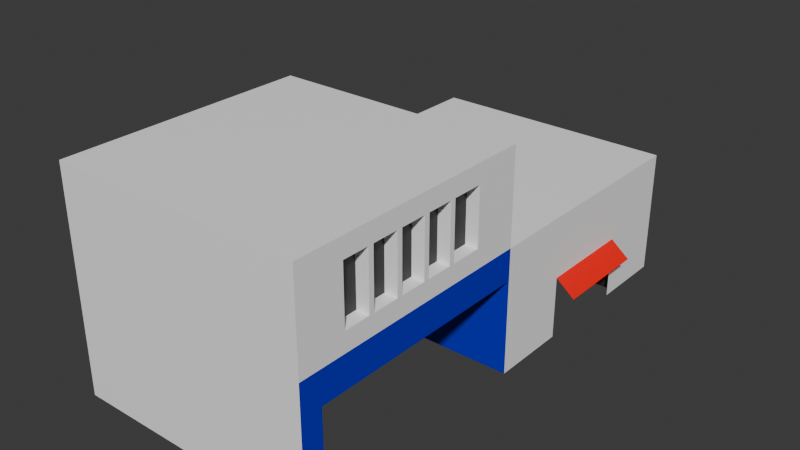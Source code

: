 # Source: Edificio-3.blend  (saved by Blender 4.5.87; exported with 4.5.12 LTS)
import bpy
from mathutils import Matrix  # noqa: F401  (used for matrix-valued properties, if any)

bpy.ops.wm.read_factory_settings(use_empty=True)
scene = bpy.context.scene
scene.name = 'Scene'

# ---- collections
col_collection = bpy.data.collections.new('Collection'); scene.collection.children.link(col_collection)

# ---- materials (node trees are filled in below, after node groups)
mat_base = bpy.data.materials.new('BASE')
mat_ventanas_puerta = bpy.data.materials.new('Ventanas/Puerta')
mat_local = bpy.data.materials.new('Local')
mat_material_001 = bpy.data.materials.new('Material.001')

# ---- material node trees
mat_base.use_nodes = True; mat_base.node_tree.nodes.clear()
_N = mat_base.node_tree.nodes; _L = mat_base.node_tree.links
n0 = _N.new('ShaderNodeBsdfPrincipled'); n0.name = 'Principled BSDF'; n0.location = (-200, 100)
n0.inputs[0].default_value = (1.0, 1.0, 1.0, 1.0)
n1 = _N.new('ShaderNodeOutputMaterial'); n1.name = 'Material Output'; n1.location = (200, 100)
_L.new(n0.outputs[0], n1.inputs[0])
n1.is_active_output = True
mat_ventanas_puerta.use_nodes = True; mat_ventanas_puerta.node_tree.nodes.clear()
_N = mat_ventanas_puerta.node_tree.nodes; _L = mat_ventanas_puerta.node_tree.links
n0 = _N.new('ShaderNodeBsdfPrincipled'); n0.name = 'Principled BSDF'; n0.location = (-200, 100)
n0.inputs[0].default_value = (0.02155, 0.02155, 0.02155, 1.0)
n1 = _N.new('ShaderNodeOutputMaterial'); n1.name = 'Material Output'; n1.location = (200, 100)
_L.new(n0.outputs[0], n1.inputs[0])
n1.is_active_output = True
mat_local.use_nodes = True; mat_local.node_tree.nodes.clear()
_N = mat_local.node_tree.nodes; _L = mat_local.node_tree.links
n0 = _N.new('ShaderNodeBsdfPrincipled'); n0.name = 'Principled BSDF'; n0.location = (-200, 100)
n0.inputs[0].default_value = (0.0, 0.005957, 0.568, 1.0)
n1 = _N.new('ShaderNodeOutputMaterial'); n1.name = 'Material Output'; n1.location = (200, 100)
_L.new(n0.outputs[0], n1.inputs[0])
n1.is_active_output = True
mat_material_001.use_nodes = True; mat_material_001.node_tree.nodes.clear()
_N = mat_material_001.node_tree.nodes; _L = mat_material_001.node_tree.links
n0 = _N.new('ShaderNodeBsdfPrincipled'); n0.name = 'Principled BSDF'; n0.location = (-200, 100)
n0.inputs[0].default_value = (1.0, 0.0006315, 0.0, 1.0)
n1 = _N.new('ShaderNodeOutputMaterial'); n1.name = 'Material Output'; n1.location = (200, 100)
_L.new(n0.outputs[0], n1.inputs[0])
n1.is_active_output = True

# ---- world
world_world = bpy.data.worlds.new('World'); scene.world = world_world
world_world.use_nodes = True; world_world.node_tree.nodes.clear()
_N = world_world.node_tree.nodes; _L = world_world.node_tree.links
n0 = _N.new('ShaderNodeOutputWorld'); n0.name = 'World Output'; n0.location = (200, 100)
n1 = _N.new('ShaderNodeBackground'); n1.name = 'Background'; n1.location = (-200, 100)
n1.inputs[0].default_value = (0.05088, 0.05088, 0.05088, 1.0)
_L.new(n1.outputs[0], n0.inputs[0])
n0.is_active_output = True
world_world.color = (0.05088, 0.05088, 0.05088)
world_world.sun_shadow_jitter_overblur = 0.0

# ---- meshes
me_plane = bpy.data.meshes.new('Plane')
me_plane.from_pydata([(1.0, -1.0, 0.0), (1.0, 1.0, 0.0), (1.0, 0.7, 0.0), (1.0, -0.915, 0.0), (1.0, -0.001735, 0.0), (1.0, 0.3088, 0.0), (0.0, -1.0, 0.0), (0.0, 1.0, 0.0), (-0.03157, -0.9064, -0.01646), (-0.03157, 0.006865, -0.01646), (0.5, 1.0, 0.0), (0.5, 0.7, 0.0), (0.5, -0.001735, 0.0), (0.5, 0.3088, 0.0), (1.0, 1.0, 0.25), (1.0, 0.7, 0.25), (1.0, -0.001735, 0.25), (1.0, 0.3088, 0.25), (0.5, 0.7, 0.25), (0.5, 0.3088, 0.25), (0.5, 0.7, 0.25), (0.5, 0.3088, 0.25), (1.0, -0.915, 0.5), (1.0, -0.001735, 0.5), (0.0, -0.915, 0.5), (0.0, -0.001735, 0.5), (0.5, -0.001735, 0.5), (1.0, -1.0, 0.5), (0.0, -1.0, 0.5), (0.0, 1.0, 0.5), (0.0, -0.001735, 0.5), (1.0, 1.0, 0.5), (0.0, 1.0, 0.5), (1.0, -0.915, 0.5), (1.0, -0.001735, 0.5), (1.0, -0.915, 0.375), (1.0, -0.001735, 0.375), (1.0, -0.001735, 0.875), (1.0, -0.915, 0.875), (1.0, -0.915, 0.0), (0.0, -0.915, 0.0), (0.5, -0.001735, 0.0), (0.5, -0.9167, 0.0), (0.5, -0.9167, 0.5), (0.5, -0.001735, 0.25), (0.5, 0.3088, 0.25), (0.5, 1.0, 0.25), (0.5, 0.7, 0.25), (1.0, 0.2588, 0.0), (0.5, 0.2588, 0.0), (1.0, 0.2588, 0.25), (0.5, 0.2588, 0.25), (0.45, 0.3088, 0.0), (0.45, 0.7, 0.0), (0.45, 0.3088, 0.25), (0.45, 0.7, 0.25), (1.0, 0.75, 0.0), (0.5, 0.75, 0.0), (1.0, 0.75, 0.25), (0.5, 0.75, 0.25), (0.0, -0.915, 0.875), (0.0, -0.001735, 0.875), (1.0, -1.0, 0.5), (1.0, -1.0, 0.875), (0.0, -1.0, 0.875), (1.0, -0.915, 0.875), (1.0, -0.001735, 0.875), (1.0, -1.0, 0.875), (1.0, -0.001735, 0.5), (1.0, -0.001735, 0.875), (1.0, -0.8336, 0.5), (1.0, -0.6672, 0.5), (1.0, -0.5009, 0.5), (1.0, -0.3345, 0.5), (1.0, -0.1681, 0.5), (1.0, -0.8336, 0.5), (1.0, -0.6672, 0.5), (1.0, -0.5009, 0.5), (1.0, -0.3345, 0.5), (1.0, -0.1681, 0.5), (1.0, -0.8336, 0.875), (1.0, -0.6672, 0.875), (1.0, -0.5009, 0.875), (1.0, -0.3345, 0.875), (1.0, -0.1681, 0.875), (1.0, -0.8336, 0.875), (1.0, -0.6672, 0.875), (1.0, -0.5009, 0.875), (1.0, -0.3345, 0.875), (1.0, -0.1681, 0.875), (1.0, -0.3345, 0.575), (1.0, -0.3345, 0.8), (1.0, -0.5841, 0.8), (1.0, -0.5633, 0.8), (1.0, -0.5841, 0.575), (1.0, -0.5633, 0.575), (1.0, -0.4593, 0.8), (1.0, -0.4385, 0.8), (1.0, -0.4593, 0.575), (1.0, -0.4385, 0.575), (1.0, -0.8128, 0.8), (1.0, -0.7088, 0.8), (1.0, -0.688, 0.8), (1.0, -0.8128, 0.575), (1.0, -0.7088, 0.575), (1.0, -0.688, 0.575), (1.0, -0.3137, 0.8), (1.0, -0.1889, 0.8), (1.0, -0.3137, 0.575), (1.0, -0.1889, 0.575), (0.95, -0.3345, 0.575), (0.95, -0.3345, 0.8), (0.95, -0.5841, 0.575), (0.95, -0.688, 0.575), (0.95, -0.5841, 0.8), (0.95, -0.688, 0.8), (0.95, -0.5633, 0.575), (0.95, -0.5633, 0.8), (0.95, -0.4593, 0.8), (0.95, -0.4385, 0.8), (0.95, -0.4593, 0.575), (0.95, -0.4385, 0.575), (0.95, -0.8128, 0.8), (0.95, -0.7088, 0.8), (0.95, -0.8128, 0.575), (0.95, -0.7088, 0.575), (0.95, -0.3137, 0.8), (0.95, -0.1889, 0.8), (0.95, -0.3137, 0.575), (0.95, -0.1889, 0.575), (1.0, 0.7, 0.25), (1.0, 0.3088, 0.25), (1.0, 0.7, 0.25), (1.0, 0.3088, 0.25), (1.076, 0.7, 0.1884), (1.076, 0.3088, 0.1884)], [(44, 45), (5, 48), (56, 2), (38, 63), (61, 60), (66, 65), (60, 64), (75, 70)], [(6, 0, 3, 8), (42, 3, 22, 43), (1, 2, 15, 14), (49, 48, 50, 51), (5, 4, 16, 17), (19, 13, 49, 51), (13, 21, 54, 52), (12, 4, 23, 26), (9, 12, 26, 25), (0, 6, 28, 27), (0, 27, 22, 3), (25, 26, 23, 22, 24), (9, 7, 29, 30), (1, 31, 32, 7, 10), (31, 23, 26, 25, 32), (22, 23, 34, 33), (33, 34, 36, 35), (9, 30, 28, 6), (8, 3, 39, 40), (14, 15, 47, 46), (45, 47, 15, 17), (17, 19, 51, 50), (53, 52, 54, 55), (21, 20, 55, 54), (20, 11, 53, 55), (57, 56, 58, 59), (18, 11, 57, 59), (15, 18, 59, 58), (31, 23, 16, 50, 17, 15, 58, 14), (22, 27, 28, 24), (64, 63, 37, 61), (25, 26, 23, 37, 61), (80, 63, 67, 85), (79, 34, 68, 74), (76, 77, 72, 71), (77, 78, 73, 72), (78, 79, 74, 73), (66, 84, 89, 69), (84, 83, 88, 89), (83, 82, 87, 88), (82, 81, 86, 87), (81, 80, 85, 86), (100, 103, 124, 122), (103, 100, 101, 102, 92, 93, 96, 97, 91, 106, 107, 89, 88, 87, 86, 85, 67, 62, 70, 71, 72, 73, 74, 109, 108, 90, 99, 98, 95, 94, 105, 104), (28, 27, 62, 67, 63, 64), (41, 42, 43, 26, 12), (25, 28, 64, 61), (74, 68, 34, 66, 69, 89, 107, 109), (92, 94, 95, 93), (93, 95, 116, 117), (106, 108, 128, 126), (96, 98, 99, 97), (101, 104, 105, 102), (98, 96, 118, 120), (94, 92, 114, 112), (91, 90, 108, 106), (112, 114, 115, 113), (120, 118, 117, 116), (110, 111, 119, 121), (122, 124, 125, 123), (129, 127, 126, 128), (97, 99, 121, 119), (109, 107, 127, 129), (96, 93, 117, 118), (104, 101, 123, 125), (102, 105, 113, 115), (101, 100, 122, 123), (91, 97, 119, 111), (105, 94, 112, 113), (95, 98, 120, 116), (107, 106, 126, 127), (90, 91, 111, 110), (92, 102, 115, 114), (103, 104, 125, 124), (99, 90, 110, 121), (108, 109, 129, 128), (15, 17, 131, 130), (130, 131, 133, 132), (132, 133, 135, 134)])
me_plane.polygons.foreach_set('material_index', [0, 2, 0, 1, 0, 0, 0, 2, 0, 0, 2, 0, 0, 0, 0, 0, 2, 0, 0, 0, 0, 0, 1, 0, 0, 1, 0, 0, 0, 0, 0, 0, 0, 0, 0, 0, 0, 0, 0, 0, 0, 0, 0, 0, 0, 1, 0, 0, 0, 0, 0, 0, 0, 0, 0, 0, 1, 1, 1, 1, 1, 0, 0, 0, 0, 0, 0, 0, 0, 0, 0, 0, 0, 0, 0, 0, 0, 0, 3])
_uv = me_plane.uv_layers.new(name='UVMap')
_uv.uv.foreach_set('vector', [0.5, 0.0, 1.0, 0.0, 1.0, 0.0425, 0.5, 0.0425, 0.75, 0.4991, 1.0, 0.0425, 1.0, 0.0425, 0.75, 0.4991, 1.0, 1.0, 1.0, 0.85, 1.0, 0.85, 1.0, 1.0, 0.0, 0.0, 0.0, 0.0, 0.0, 0.0, 0.0, 0.0, 1.0, 0.6544, 1.0, 0.4991, 1.0, 0.4991, 1.0, 0.6544, 0.0, 0.0, 0.0, 0.0, 0.0, 0.0, 0.0, 0.0, 0.0, 0.0, 0.0, 0.0, 0.0, 0.0, 0.0, 0.0, 0.75, 0.4991, 1.0, 0.4991, 1.0, 0.4991, 0.75, 0.4991, 0.5, 0.4991, 0.75, 0.4991, 0.75, 0.4991, 0.5, 0.4991, 1.0, 0.0, 0.5, 0.0, 0.5, 0.0, 1.0, 0.0, 1.0, 0.0, 1.0, 0.0, 1.0, 0.0425, 1.0, 0.0425, 0.5, 0.4991, 0.75, 0.4991, 1.0, 0.4991, 1.0, 0.0425, 0.5, 0.0425, 0.5, 0.4991, 0.5, 1.0, 0.5, 1.0, 0.5, 0.4991, 1.0, 1.0, 1.0, 1.0, 0.5, 1.0, 0.5, 1.0, 0.75, 1.0, 1.0, 1.0, 1.0, 0.4991, 0.75, 0.4991, 0.5, 0.4991, 0.5, 1.0, 1.0, 0.0425, 1.0, 0.4991, 1.0, 0.4991, 1.0, 0.0425, 1.0, 0.0425, 1.0, 0.4991, 1.0, 0.4991, 1.0, 0.0425, 0.5, 0.4991, 0.5, 0.4991, 0.5, 0.0, 0.5, 0.0, 0.5, 0.0425, 1.0, 0.0425, 1.0, 0.0425, 0.5, 0.0425, 1.0, 1.0, 1.0, 0.85, 1.0, 0.85, 1.0, 1.0, 1.0, 0.6544, 1.0, 0.85, 1.0, 0.85, 1.0, 0.6544, 0.0, 0.0, 0.0, 0.0, 0.0, 0.0, 0.0, 0.0, 0.75, 0.85, 0.75, 0.6544, 0.75, 0.6544, 0.75, 0.85, 0.0, 0.0, 0.0, 0.0, 0.0, 0.0, 0.0, 0.0, 0.0, 0.0, 0.0, 0.0, 0.0, 0.0, 0.0, 0.0, 0.0, 0.0, 0.0, 0.0, 0.0, 0.0, 0.0, 0.0, 0.0, 0.0, 0.0, 0.0, 0.0, 0.0, 0.0, 0.0, 0.0, 0.0, 0.0, 0.0, 0.0, 0.0, 0.0, 0.0, 1.0, 1.0, 1.0, 0.4991, 0.0, 0.0, 1.0, 0.6544, 1.0, 0.6544, 1.0, 0.85, 1.0, 0.85, 0.0, 0.0, 1.0, 0.0425, 1.0, 0.0, 0.5, 0.0, 0.5, 0.0425, 0.5, 0.0, 1.0, 0.0, 1.0, 0.4991, 0.5, 0.4991, 0.5, 0.4991, 0.75, 0.4991, 1.0, 0.4991, 1.0, 0.4991, 0.5, 0.4991, 0.0, 0.0, 0.0, 0.0, 0.0, 0.0, 0.0, 0.0, 0.0, 0.0, 0.0, 0.0, 0.0, 0.0, 0.0, 0.0, 0.0, 0.0, 0.0, 0.0, 0.0, 0.0, 0.0, 0.0, 0.0, 0.0, 0.0, 0.0, 0.0, 0.0, 0.0, 0.0, 0.0, 0.0, 0.0, 0.0, 0.0, 0.0, 0.0, 0.0, 0.0, 0.0, 0.0, 0.0, 0.0, 0.0, 0.0, 0.0, 0.0, 0.0, 0.0, 0.0, 0.0, 0.0, 0.0, 0.0, 0.0, 0.0, 0.0, 0.0, 0.0, 0.0, 0.0, 0.0, 0.0, 0.0, 0.0, 0.0, 0.0, 0.0, 0.0, 0.0, 0.0, 0.0, 0.0, 0.0, 0.0, 0.0, 0.0, 0.0, 0.8125, 0.0, 0.8125, 0.0, 0.8125, 0.0, 0.8125, 0.0, 0.8125, 0.0, 0.8125, 0.0, 0.7083, 0.0, 0.6875, 0.0, 0.5833, 0.0, 0.5625, 0.0, 0.4583, 0.0, 0.4375, 0.0, 0.3333, 0.0, 0.3125, 0.0, 0.1875, 0.0, 0.1667, 0.0, 0.3333, 0.0, 0.5, 0.0, 0.6667, 0.0, 0.8333, 0.0, 1.0, 0.0, 1.0, 0.0, 0.8333, 0.0, 0.6667, 0.0, 0.5, 0.0, 0.3333, 0.0, 0.1667, 0.0, 0.1875, 0.0, 0.3125, 0.0, 0.3333, 0.0, 0.4375, 0.0, 0.4583, 0.0, 0.5625, 0.0, 0.5833, 0.0, 0.6875, 0.0, 0.7083, 0.0, 0.5, 0.0, 1.0, 0.0, 1.0, 0.0, 1.0, 0.0, 1.0, 0.0, 0.5, 0.0, 0.75, 0.4991, 0.75, 0.4991, 0.75, 0.4991, 0.75, 0.4991, 0.75, 0.4991, 0.5, 0.4991, 0.5, 0.0, 0.5, 0.0, 0.5, 0.4991, 0.1667, 0.0, 0.0, 0.0, 0.0, 0.0, 0.0, 0.0, 0.0, 0.0, 0.1667, 0.0, 0.1875, 0.0, 0.1875, 0.0, 0.5833, 0.0, 0.5833, 0.0, 0.5625, 0.0, 0.5625, 0.0, 0.5625, 0.0, 0.5625, 0.0, 0.5625, 0.0, 0.5625, 0.0, 0.3125, 0.0, 0.3125, 0.0, 0.3125, 0.0, 0.3125, 0.0, 0.4583, 0.0, 0.4583, 0.0, 0.4375, 0.0, 0.4375, 0.0, 0.7083, 0.0, 0.7083, 0.0, 0.6875, 0.0, 0.6875, 0.0, 0.4583, 0.0, 0.4583, 0.0, 0.4583, 0.0, 0.4583, 0.0, 0.5833, 0.0, 0.5833, 0.0, 0.5833, 0.0, 0.5833, 0.0, 0.3333, 0.0, 0.3333, 0.0, 0.3125, 0.0, 0.3125, 0.0, 0.5833, 0.0, 0.5833, 0.0, 0.6875, 0.0, 0.6875, 0.0, 0.4583, 0.0, 0.4583, 0.0, 0.5625, 0.0, 0.5625, 0.0, 0.3333, 0.0, 0.3333, 0.0, 0.4375, 0.0, 0.4375, 0.0, 0.8125, 0.0, 0.8125, 0.0, 0.7083, 0.0, 0.7083, 0.0, 0.1875, 0.0, 0.1875, 0.0, 0.3125, 0.0, 0.3125, 0.0, 0.4375, 0.0, 0.4375, 0.0, 0.4375, 0.0, 0.4375, 0.0, 0.1875, 0.0, 0.1875, 0.0, 0.1875, 0.0, 0.1875, 0.0, 0.4583, 0.0, 0.5625, 0.0, 0.5625, 0.0, 0.4583, 0.0, 0.7083, 0.0, 0.7083, 0.0, 0.7083, 0.0, 0.7083, 0.0, 0.6875, 0.0, 0.6875, 0.0, 0.6875, 0.0, 0.6875, 0.0, 0.7083, 0.0, 0.8125, 0.0, 0.8125, 0.0, 0.7083, 0.0, 0.3333, 0.0, 0.4375, 0.0, 0.4375, 0.0, 0.3333, 0.0, 0.6875, 0.0, 0.5833, 0.0, 0.5833, 0.0, 0.6875, 0.0, 0.5625, 0.0, 0.4583, 0.0, 0.4583, 0.0, 0.5625, 0.0, 0.1875, 0.0, 0.3125, 0.0, 0.3125, 0.0, 0.1875, 0.0, 0.3333, 0.0, 0.3333, 0.0, 0.3333, 0.0, 0.3333, 0.0, 0.5833, 0.0, 0.6875, 0.0, 0.6875, 0.0, 0.5833, 0.0, 0.8125, 0.0, 0.7083, 0.0, 0.7083, 0.0, 0.8125, 0.0, 0.4375, 0.0, 0.3333, 0.0, 0.3333, 0.0, 0.4375, 0.0, 0.3125, 0.0, 0.1875, 0.0, 0.1875, 0.0, 0.3125, 0.0, 1.0, 0.85, 1.0, 0.6544, 1.0, 0.6544, 1.0, 0.85, 1.0, 0.85, 1.0, 0.6544, 1.0, 0.6544, 1.0, 0.85, 1.0, 0.85, 1.0, 0.6544, 1.0, 0.6544, 1.0, 0.85])
me_plane.materials.append(mat_base)
me_plane.materials.append(mat_ventanas_puerta)
me_plane.materials.append(mat_local)
me_plane.materials.append(mat_material_001)
me_plane.update()

# ---- objects
ob_plane = bpy.data.objects.new('Plane', me_plane)

# ---- transforms, parenting, visibility, modifiers, constraints
ob_plane.location = (0.0, 0.0, 0.0)
ob_plane.scale = (4.0, 4.0, 4.0)

# ---- collection membership
col_collection.objects.link(ob_plane)

# ---- scene / render settings (as saved in the file)
scene.frame_start = 1; scene.frame_end = 250; scene.frame_set(1)
scene.render.engine = 'BLENDER_EEVEE_NEXT'
bpy.context.view_layer.update()

# ---- added for rendering (the .blend has no active camera and no usable light): camera, sun
cam_auto = bpy.data.cameras.new('AutoCamera')
cam_auto.lens = 50.0
cam_auto.sensor_width = 36.0
cam_auto.clip_end = 1000.0
ob_auto_camera = bpy.data.objects.new('AutoCamera', cam_auto)
scene.collection.objects.link(ob_auto_camera)
ob_auto_camera.location = (11.1691, -10.8971, 8.9818)
ob_auto_camera.rotation_euler = (1.09748, -7.21219e-08, 0.694738)
scene.camera = ob_auto_camera
light_auto_sun = bpy.data.lights.new('AutoSun', 'SUN')
light_auto_sun.energy = 3.0
light_auto_sun.angle = 0.0523599
ob_auto_sun = bpy.data.objects.new('AutoSun', light_auto_sun)
scene.collection.objects.link(ob_auto_sun)
ob_auto_sun.rotation_euler = (0.872665, 0.174533, 0.523599)
bpy.context.view_layer.update()
